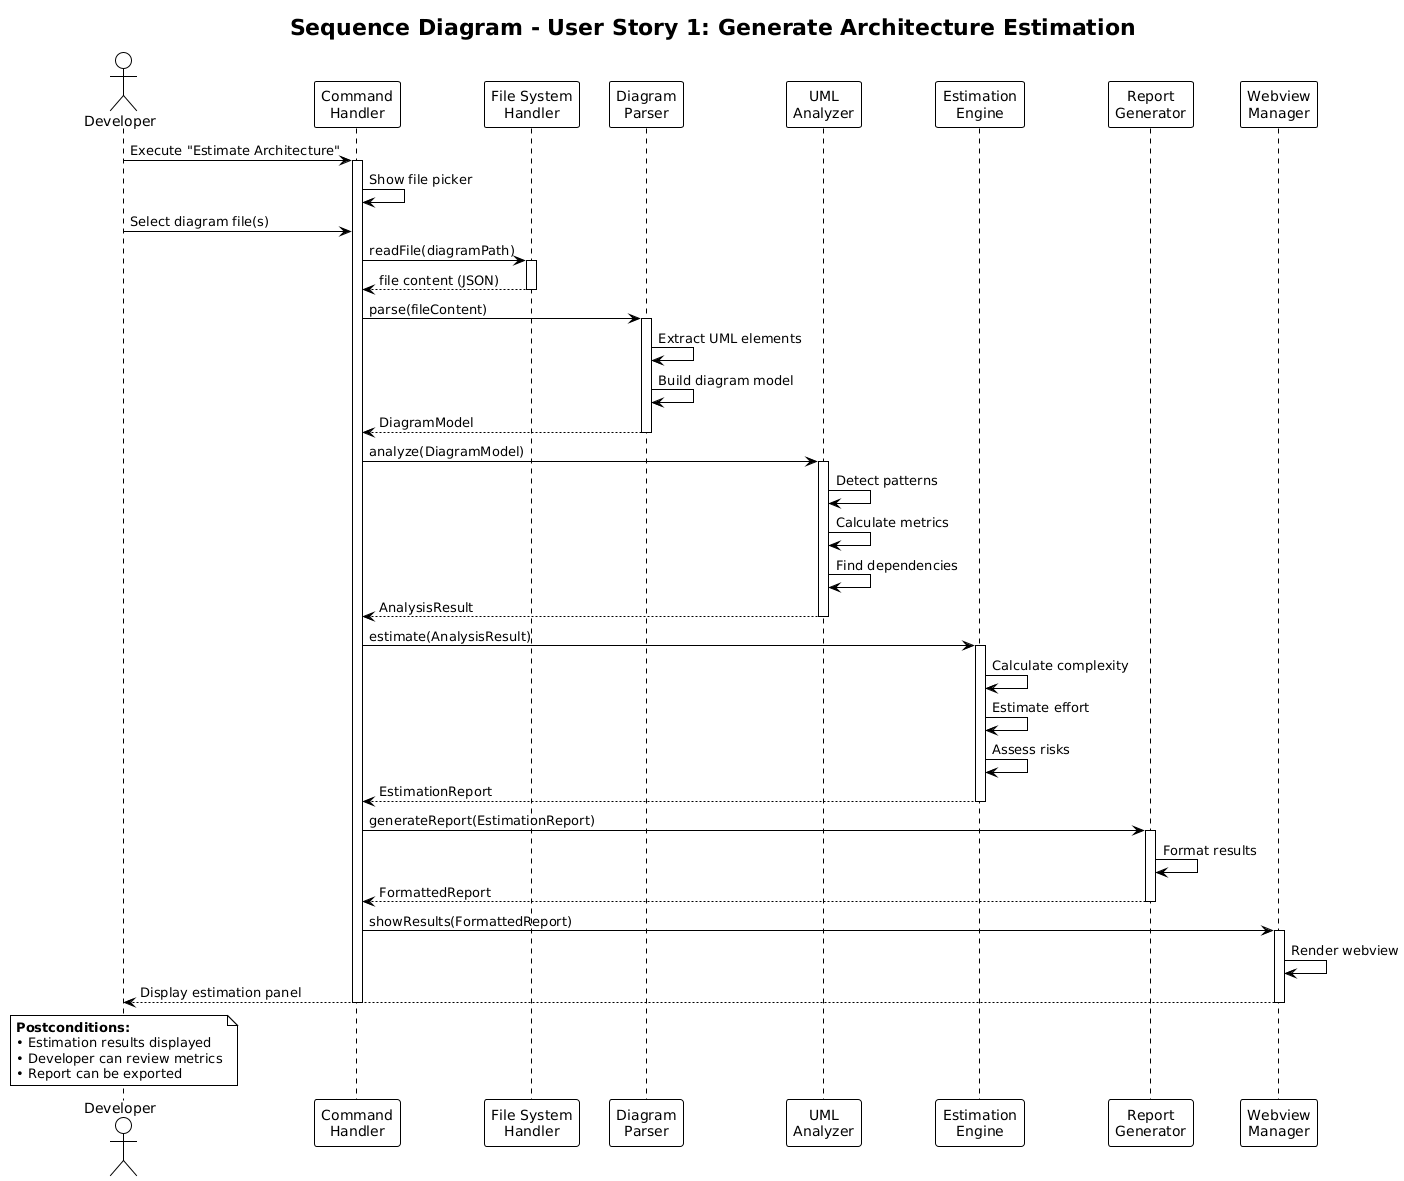

The diagram above was rendered by PlantUML. Its source (embedded in the PNG):
@startuml
!theme plain
skinparam backgroundColor #FFFFFF

title Sequence Diagram - User Story 1: Generate Architecture Estimation

actor Developer
participant "Command\nHandler" as CMD
participant "File System\nHandler" as FSH
participant "Diagram\nParser" as Parser
participant "UML\nAnalyzer" as Analyzer
participant "Estimation\nEngine" as Engine
participant "Report\nGenerator" as ReportGen
participant "Webview\nManager" as Webview

Developer -> CMD: Execute "Estimate Architecture"
activate CMD

CMD -> CMD: Show file picker
Developer -> CMD: Select diagram file(s)

CMD -> FSH: readFile(diagramPath)
activate FSH
FSH --> CMD: file content (JSON)
deactivate FSH

CMD -> Parser: parse(fileContent)
activate Parser
Parser -> Parser: Extract UML elements
Parser -> Parser: Build diagram model
Parser --> CMD: DiagramModel
deactivate Parser

CMD -> Analyzer: analyze(DiagramModel)
activate Analyzer
Analyzer -> Analyzer: Detect patterns
Analyzer -> Analyzer: Calculate metrics
Analyzer -> Analyzer: Find dependencies
Analyzer --> CMD: AnalysisResult
deactivate Analyzer

CMD -> Engine: estimate(AnalysisResult)
activate Engine
Engine -> Engine: Calculate complexity
Engine -> Engine: Estimate effort
Engine -> Engine: Assess risks
Engine --> CMD: EstimationReport
deactivate Engine

CMD -> ReportGen: generateReport(EstimationReport)
activate ReportGen
ReportGen -> ReportGen: Format results
ReportGen --> CMD: FormattedReport
deactivate ReportGen

CMD -> Webview: showResults(FormattedReport)
activate Webview
Webview -> Webview: Render webview
Webview --> Developer: Display estimation panel
deactivate Webview

deactivate CMD

note over Developer
  **Postconditions:**
  • Estimation results displayed
  • Developer can review metrics
  • Report can be exported
end note

@enduml